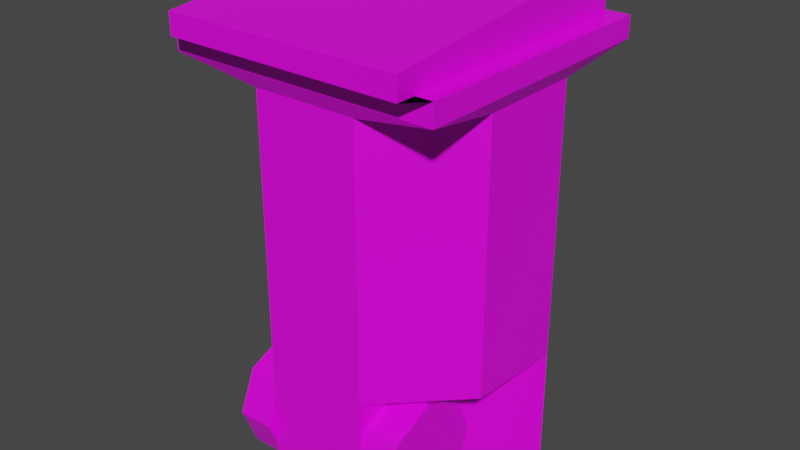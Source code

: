 # Source: trashcan.blend  (saved by Blender 3.0.42; exported with 4.5.12 LTS)
import bpy
from mathutils import Matrix  # noqa: F401  (used for matrix-valued properties, if any)

bpy.ops.wm.read_factory_settings(use_empty=True)
scene = bpy.context.scene
scene.name = 'Scene'

# ---- collections
col_collection = bpy.data.collections.new('Collection'); scene.collection.children.link(col_collection)

# ---- images (referenced by path relative to the original .blend; pixels are not part of the script)
import os
ASSET_DIR = os.environ.get("B2B_ASSET_DIR", "")  # directory of the original .blend (textures are referenced by path, not embedded)
HERE = os.path.dirname(os.path.abspath(__file__))  # packed textures are extracted next to this script under _unpacked/

def load_image(name, relpath, width, height, colorspace="sRGB"):
    """Load a texture the original file referenced (path relative to the .blend, or extracted next to this script)."""
    p = next((c for c in (os.path.join(HERE, relpath), os.path.join(ASSET_DIR, relpath)) if relpath and os.path.exists(c)), "")
    if p:
        img = bpy.data.images.load(p, check_existing=True)
        img.name = name
    else:  # same state as the original file: an image datablock whose file is absent (Cycles renders it pink)
        img = bpy.data.images.new(name, width, height)
        img.source = "FILE"
        img.filepath = "//" + (relpath or name)
    img.colorspace_settings.name = colorspace
    return img
img_palette_png = load_image('palette.png', 'palette.png', 1024, 1024, 'sRGB')

# ---- materials (node trees are filled in below, after node groups)
mat_material = bpy.data.materials.new('Material')
mat_material.alpha_threshold = 0.0
mat_material.use_transparent_shadow = False
mat_material.line_color = (0.0, 0.0, 0.0, 1.0)

# ---- material node trees
mat_material.use_nodes = True; mat_material.node_tree.nodes.clear()
_N = mat_material.node_tree.nodes; _L = mat_material.node_tree.links
n0 = _N.new('ShaderNodeOutputMaterial'); n0.name = 'Material Output'; n0.location = (300, 300)
n1 = _N.new('ShaderNodeBsdfPrincipled'); n1.name = 'Principled BSDF'; n1.location = (10, 300)
n1.distribution = 'GGX'
n1.subsurface_method = 'RANDOM_WALK_SKIN'
n1.inputs[2].default_value = 0.4
n1.inputs[3].default_value = 1.45
n1.inputs[27].default_value = (0.0, 0.0, 0.0, 1.0)
n1.inputs[28].default_value = 1.0
n2 = _N.new('ShaderNodeTexImage'); n2.name = 'Image Texture'; n2.location = (-301, 161)
n2.image = img_palette_png
_L.new(n1.outputs[0], n0.inputs[0])
_L.new(n2.outputs[0], n1.inputs[0])
n0.is_active_output = True

# ---- world
world_world = bpy.data.worlds.new('World'); scene.world = world_world
world_world.use_nodes = True; world_world.node_tree.nodes.clear()
_N = world_world.node_tree.nodes; _L = world_world.node_tree.links
n0 = _N.new('ShaderNodeOutputWorld'); n0.name = 'World Output'; n0.location = (300, 300)
n1 = _N.new('ShaderNodeBackground'); n1.name = 'Background'; n1.location = (10, 300)
n1.inputs[0].default_value = (0.05088, 0.05088, 0.05088, 1.0)
_L.new(n1.outputs[0], n0.inputs[0])
n0.is_active_output = True
world_world.color = (0.05088, 0.05088, 0.05088)
world_world.use_sun_shadow = False
world_world.sun_shadow_jitter_overblur = 0.0

# ---- meshes
me_circle = bpy.data.meshes.new('Circle')
me_circle.from_pydata([(-0.05451, 0.15, 0.02203), (-0.1848, 0.07654, 0.0), (-0.08319, -0.07654, 0.0), (-0.07654, -0.1848, 0.0), (0.07654, -0.1848, 0.0), (0.08319, -0.07654, 0.0), (0.1848, 0.07654, 0.0), (0.05451, 0.15, 0.02203), (-0.05451, 0.15, 0.1553), (-0.1848, 0.07654, 0.1773), (-0.08319, -0.07654, 0.1773), (-0.07654, -0.1848, 0.1773), (0.07654, -0.1848, 0.1773), (0.08319, -0.07654, 0.1773), (0.1848, 0.07654, 0.1773), (0.05451, 0.15, 0.1553), (-0.07654, 0.1848, 0.1895), (-0.1848, 0.07654, 0.1895), (-0.1848, -0.07654, 0.1895), (-0.07654, -0.1848, 0.1895), (0.07654, -0.1848, 0.1895), (0.1848, -0.07654, 0.1895), (0.1848, 0.07654, 0.1895), (0.07654, 0.1848, 0.1895), (-0.07654, 0.1848, 0.5728), (-0.1848, 0.07654, 0.5728), (-0.1848, -0.07654, 0.5728), (-0.07654, -0.1848, 0.5728), (0.07654, -0.1848, 0.5728), (0.1848, -0.07654, 0.5728), (0.1848, 0.07654, 0.5728), (0.07654, 0.1848, 0.5728), (-0.07654, 0.15, 0.0), (0.07654, 0.15, 0.0), (-0.07654, 0.1848, 0.1773), (0.07654, 0.1848, 0.1773), (0.07654, 0.1848, 0.3327), (-0.07654, 0.1848, 0.3327), (0.1848, -0.07654, 0.3327), (0.1848, 0.07654, 0.3327), (-0.07654, -0.1848, 0.3327), (0.07654, -0.1848, 0.3327), (-0.1848, 0.07654, 0.3327), (-0.1848, -0.07654, 0.3327), (-0.1973, 0.1973, 0.5947), (-0.1973, -0.1973, 0.5947), (0.1973, -0.1973, 0.5947), (0.1973, 0.1973, 0.5947), (-0.1973, 0.1973, 0.6253), (-0.1973, -0.1973, 0.6253), (0.1973, -0.1973, 0.6253), (0.1973, 0.1973, 0.6253), (-0.1521, 0.1761, 0.6457), (-0.1726, -0.2258, 0.6253), (0.1726, -0.2258, 0.6253), (0.1521, 0.1761, 0.6457), (-0.1521, 0.1761, 0.679), (-0.1726, -0.2258, 0.6559), (0.1726, -0.2258, 0.6559), (0.1521, 0.1761, 0.679), (-0.1726, 0.1761, 0.6253), (-0.1726, 0.1761, 0.6994), (0.1726, 0.1761, 0.6253), (0.1726, 0.1761, 0.6994), (-0.1521, 0.1985, 0.6457), (-0.1521, 0.1985, 0.679), (0.1521, 0.1985, 0.6457), (0.1521, 0.1985, 0.679), (-0.1311, -0.02529, 0.08717), (-0.07735, -0.02529, 0.08717), (-0.1311, -0.05064, 0.02597), (-0.07735, -0.05064, 0.02597), (-0.1311, -0.1118, 0.0006209), (-0.07735, -0.1118, 0.0006209), (-0.1311, -0.173, 0.02597), (-0.07735, -0.173, 0.02597), (-0.1311, -0.1984, 0.08717), (-0.07735, -0.1984, 0.08717), (-0.1311, -0.173, 0.1484), (-0.07735, -0.173, 0.1484), (-0.1311, -0.1118, 0.1737), (-0.07735, -0.1118, 0.1737), (-0.1311, -0.05064, 0.1484), (-0.07735, -0.05064, 0.1484), (0.0764, -0.02529, 0.08717), (0.1302, -0.02529, 0.08717), (0.0764, -0.05064, 0.02597), (0.1302, -0.05064, 0.02597), (0.0764, -0.1118, 0.0006209), (0.1302, -0.1118, 0.0006209), (0.0764, -0.173, 0.02597), (0.1302, -0.173, 0.02597), (0.0764, -0.1984, 0.08717), (0.1302, -0.1984, 0.08717), (0.0764, -0.173, 0.1484), (0.1302, -0.173, 0.1484), (0.0764, -0.1118, 0.1737), (0.1302, -0.1118, 0.1737), (0.0764, -0.05064, 0.1484), (0.1302, -0.05064, 0.1484)], [], [(1, 32, 34, 9), (0, 7, 15, 8), (6, 5, 13, 14), (4, 3, 11, 12), (2, 1, 9, 10), (33, 6, 14, 35), (5, 4, 12, 13), (3, 2, 10, 11), (1, 2, 3, 4, 5, 6, 33, 32), (12, 11, 19, 20), (10, 9, 17, 18), (35, 14, 22, 23), (13, 12, 20, 21), (11, 10, 18, 19), (9, 34, 16, 17), (34, 35, 23, 16), (14, 13, 21, 22), (37, 36, 31, 24), (39, 38, 29, 30), (41, 40, 27, 28), (43, 42, 25, 26), (36, 39, 30, 31), (38, 41, 28, 29), (40, 43, 26, 27), (42, 37, 24, 25), (7, 0, 32, 33), (8, 15, 35, 34), (0, 8, 34, 32), (15, 7, 33, 35), (17, 16, 37, 42), (19, 18, 43, 40), (21, 20, 41, 38), (23, 22, 39, 36), (18, 17, 42, 43), (20, 19, 40, 41), (22, 21, 38, 39), (16, 23, 36, 37), (31, 30, 47), (29, 28, 46), (27, 26, 45), (25, 24, 44), (24, 31, 47, 44), (30, 29, 46, 47), (28, 27, 45, 46), (26, 25, 44, 45), (47, 46, 50, 51), (46, 45, 49, 50), (45, 44, 48, 49), (44, 47, 51, 48), (50, 49, 53, 54), (49, 48, 60, 53), (48, 51, 62, 60), (51, 50, 54, 62), (62, 54, 58, 63), (54, 53, 57, 58), (53, 60, 61, 57), (57, 61, 63, 58), (59, 56, 65, 67), (52, 56, 61, 60), (55, 52, 60, 62), (56, 59, 63, 61), (59, 55, 62, 63), (64, 66, 67, 65), (56, 52, 64, 65), (55, 59, 67, 66), (52, 55, 66, 64), (68, 69, 71, 70), (70, 71, 73, 72), (72, 73, 75, 74), (74, 75, 77, 76), (76, 77, 79, 78), (78, 79, 81, 80), (71, 69, 83, 81, 79, 77, 75, 73), (80, 81, 83, 82), (82, 83, 69, 68), (68, 70, 72, 74, 76, 78, 80, 82), (84, 85, 87, 86), (86, 87, 89, 88), (88, 89, 91, 90), (90, 91, 93, 92), (92, 93, 95, 94), (94, 95, 97, 96), (87, 85, 99, 97, 95, 93, 91, 89), (96, 97, 99, 98), (98, 99, 85, 84), (84, 86, 88, 90, 92, 94, 96, 98)])
_uv = me_circle.uv_layers.new(name='UVMap')
_uv.uv.foreach_set('vector', [0.1993, 0.8038, 0.1993, 0.8038, 0.1993, 0.8038, 0.1993, 0.8038, 0.1993, 0.8038, 0.1993, 0.8038, 0.1993, 0.8038, 0.1993, 0.8038, 0.1993, 0.8038, 0.1993, 0.8038, 0.1993, 0.8038, 0.1993, 0.8038, 0.1993, 0.8038, 0.1993, 0.8038, 0.1993, 0.8038, 0.1993, 0.8038, 0.1993, 0.8038, 0.1993, 0.8038, 0.1993, 0.8038, 0.1993, 0.8038, 0.1993, 0.8038, 0.1993, 0.8038, 0.1993, 0.8038, 0.1993, 0.8038, 0.1993, 0.8038, 0.1993, 0.8038, 0.1993, 0.8038, 0.1993, 0.8038, 0.1993, 0.8038, 0.1993, 0.8038, 0.1993, 0.8038, 0.1993, 0.8038, 0.1993, 0.8038, 0.1993, 0.8038, 0.1993, 0.8038, 0.1993, 0.8038, 0.1993, 0.8038, 0.1993, 0.8038, 0.1993, 0.8038, 0.1993, 0.8038, 0.1993, 0.8038, 0.1993, 0.8038, 0.1993, 0.8038, 0.1993, 0.8038, 0.1993, 0.8038, 0.1993, 0.8038, 0.1993, 0.8038, 0.1993, 0.8038, 0.5806, 0.4318, 0.5806, 0.4318, 0.5806, 0.4318, 0.5806, 0.4318, 0.1993, 0.8038, 0.1993, 0.8038, 0.1993, 0.8038, 0.1993, 0.8038, 0.1993, 0.8038, 0.1993, 0.8038, 0.1993, 0.8038, 0.1993, 0.8038, 0.5806, 0.4318, 0.5806, 0.4318, 0.5806, 0.4318, 0.5806, 0.4318, 0.5806, 0.4318, 0.5806, 0.4318, 0.5806, 0.4318, 0.5806, 0.4318, 0.1993, 0.8038, 0.1993, 0.8038, 0.1993, 0.8038, 0.1993, 0.8038, 0.1993, 0.8038, 0.1993, 0.8038, 0.1993, 0.8038, 0.1993, 0.8038, 0.1993, 0.8038, 0.1993, 0.8038, 0.1993, 0.8038, 0.1993, 0.8038, 0.1993, 0.8038, 0.1993, 0.8038, 0.1993, 0.8038, 0.1993, 0.8038, 0.1993, 0.8038, 0.1993, 0.8038, 0.1993, 0.8038, 0.1993, 0.8038, 0.1993, 0.8038, 0.1993, 0.8038, 0.1993, 0.8038, 0.1993, 0.8038, 0.1993, 0.8038, 0.1993, 0.8038, 0.1993, 0.8038, 0.1993, 0.8038, 0.1993, 0.8038, 0.1993, 0.8038, 0.1993, 0.8038, 0.1993, 0.8038, 0.1993, 0.8038, 0.1993, 0.8038, 0.1993, 0.8038, 0.1993, 0.8038, 0.1993, 0.8038, 0.1993, 0.8038, 0.1993, 0.8038, 0.1993, 0.8038, 0.5806, 0.4318, 0.5806, 0.4318, 0.5806, 0.4318, 0.5806, 0.4318, 0.1993, 0.8038, 0.1993, 0.8038, 0.1993, 0.8038, 0.1993, 0.8038, 0.1993, 0.8038, 0.1993, 0.8038, 0.1993, 0.8038, 0.1993, 0.8038, 0.1993, 0.8038, 0.1993, 0.8038, 0.1993, 0.8038, 0.1993, 0.8038, 0.1993, 0.8038, 0.1993, 0.8038, 0.1993, 0.8038, 0.1993, 0.8038, 0.1993, 0.8038, 0.1993, 0.8038, 0.1993, 0.8038, 0.1993, 0.8038, 0.1993, 0.8038, 0.1993, 0.8038, 0.1993, 0.8038, 0.1993, 0.8038, 0.1993, 0.8038, 0.1993, 0.8038, 0.1993, 0.8038, 0.1993, 0.8038, 0.1993, 0.8038, 0.1993, 0.8038, 0.1993, 0.8038, 0.1993, 0.8038, 0.1993, 0.8038, 0.1993, 0.8038, 0.1993, 0.8038, 0.1993, 0.8038, 0.1993, 0.8038, 0.1993, 0.8038, 0.1993, 0.8038, 0.1993, 0.8038, 0.1993, 0.8038, 0.1993, 0.8038, 0.1993, 0.8038, 0.1993, 0.8038, 0.1993, 0.8038, 0.1993, 0.8038, 0.1993, 0.8038, 0.1993, 0.8038, 0.1993, 0.8038, 0.1993, 0.8038, 0.1993, 0.8038, 0.1993, 0.8038, 0.1993, 0.8038, 0.1993, 0.8038, 0.1993, 0.8038, 0.1993, 0.8038, 0.1993, 0.8038, 0.1993, 0.8038, 0.1993, 0.8038, 0.1993, 0.8038, 0.1993, 0.8038, 0.1993, 0.8038, 0.1993, 0.8038, 0.1993, 0.8038, 0.1993, 0.8038, 0.1993, 0.8038, 0.1993, 0.8038, 0.1993, 0.8038, 0.1993, 0.8038, 0.1993, 0.8038, 0.1993, 0.8038, 0.1993, 0.8038, 0.1993, 0.8038, 0.1993, 0.8038, 0.1993, 0.8038, 0.1993, 0.8038, 0.1993, 0.8038, 0.1993, 0.8038, 0.1993, 0.8038, 0.1993, 0.8038, 0.1993, 0.8038, 0.1993, 0.8038, 0.1993, 0.8038, 0.1993, 0.8038, 0.1993, 0.8038, 0.1993, 0.8038, 0.1993, 0.8038, 0.1993, 0.8038, 0.1993, 0.8038, 0.1993, 0.8038, 0.1993, 0.8038, 0.1993, 0.8038, 0.1993, 0.8038, 0.1993, 0.8038, 0.1993, 0.8038, 0.1993, 0.8038, 0.1993, 0.8038, 0.1993, 0.8038, 0.1993, 0.8038, 0.1993, 0.8038, 0.08145, 0.8007, 0.08145, 0.8007, 0.08145, 0.8007, 0.08145, 0.8007, 0.08145, 0.8007, 0.08145, 0.8007, 0.08145, 0.8007, 0.08145, 0.8007, 0.08145, 0.8007, 0.08145, 0.8007, 0.08145, 0.8007, 0.08145, 0.8007, 0.08145, 0.8007, 0.08145, 0.8007, 0.08145, 0.8007, 0.08145, 0.8007, 0.3075, 0.8038, 0.3075, 0.8038, 0.3075, 0.8038, 0.3075, 0.8038, 0.08145, 0.8007, 0.08145, 0.8007, 0.08145, 0.8007, 0.08145, 0.8007, 0.08145, 0.8007, 0.08145, 0.8007, 0.08145, 0.8007, 0.08145, 0.8007, 0.08145, 0.8007, 0.08145, 0.8007, 0.08145, 0.8007, 0.08145, 0.8007, 0.08145, 0.8007, 0.08145, 0.8007, 0.08145, 0.8007, 0.08145, 0.8007, 0.3075, 0.8038, 0.3075, 0.8038, 0.3075, 0.8038, 0.3075, 0.8038, 0.3075, 0.8038, 0.3075, 0.8038, 0.3075, 0.8038, 0.3075, 0.8038, 0.3075, 0.8038, 0.3075, 0.8038, 0.3075, 0.8038, 0.3075, 0.8038, 0.3075, 0.8038, 0.3075, 0.8038, 0.3075, 0.8038, 0.3075, 0.8038, 0.08405, 0.4396, 0.08405, 0.4396, 0.08405, 0.4396, 0.08405, 0.4396, 0.08405, 0.4396, 0.08405, 0.4396, 0.08405, 0.4396, 0.08405, 0.4396, 0.08405, 0.4396, 0.08405, 0.4396, 0.08405, 0.4396, 0.08405, 0.4396, 0.08405, 0.4396, 0.08405, 0.4396, 0.08405, 0.4396, 0.08405, 0.4396, 0.08405, 0.4396, 0.08405, 0.4396, 0.08405, 0.4396, 0.08405, 0.4396, 0.08405, 0.4396, 0.08405, 0.4396, 0.08405, 0.4396, 0.08405, 0.4396, 0.08405, 0.4396, 0.08405, 0.4396, 0.08405, 0.4396, 0.08405, 0.4396, 0.08405, 0.4396, 0.08405, 0.4396, 0.08405, 0.4396, 0.08405, 0.4396, 0.08405, 0.4396, 0.08405, 0.4396, 0.08405, 0.4396, 0.08405, 0.4396, 0.08405, 0.4396, 0.08405, 0.4396, 0.08405, 0.4396, 0.08405, 0.4396, 0.08405, 0.4396, 0.08405, 0.4396, 0.08405, 0.4396, 0.08405, 0.4396, 0.08405, 0.4396, 0.08405, 0.4396, 0.08405, 0.4396, 0.08405, 0.4396, 0.08405, 0.4396, 0.08405, 0.4396, 0.08405, 0.4396, 0.08405, 0.4396, 0.08405, 0.4396, 0.08405, 0.4396, 0.08405, 0.4396, 0.08405, 0.4396, 0.08405, 0.4396, 0.08405, 0.4396, 0.08405, 0.4396, 0.08405, 0.4396, 0.08405, 0.4396, 0.08405, 0.4396, 0.08405, 0.4396, 0.08405, 0.4396, 0.08405, 0.4396, 0.08405, 0.4396, 0.08405, 0.4396, 0.08405, 0.4396, 0.08405, 0.4396, 0.08405, 0.4396, 0.08405, 0.4396, 0.08405, 0.4396, 0.08405, 0.4396, 0.08405, 0.4396, 0.08405, 0.4396, 0.08405, 0.4396, 0.08405, 0.4396, 0.08405, 0.4396, 0.08405, 0.4396, 0.08405, 0.4396, 0.08405, 0.4396, 0.08405, 0.4396, 0.08405, 0.4396, 0.08405, 0.4396, 0.08405, 0.4396, 0.08405, 0.4396, 0.08405, 0.4396, 0.08405, 0.4396, 0.08405, 0.4396, 0.08405, 0.4396, 0.08405, 0.4396, 0.08405, 0.4396, 0.08405, 0.4396, 0.08405, 0.4396, 0.08405, 0.4396, 0.08405, 0.4396])
me_circle.materials.append(mat_material)
me_circle.use_remesh_fix_poles = True
me_circle.use_remesh_preserve_attributes = False
me_circle.update()

# ---- objects
ob_circle = bpy.data.objects.new('Circle', me_circle)

# ---- transforms, parenting, visibility, modifiers, constraints
ob_circle.location = (0.0, 0.0, 0.0)

# ---- collection membership
col_collection.objects.link(ob_circle)

# ---- scene / render settings (as saved in the file)
scene.frame_start = 1; scene.frame_end = 250; scene.frame_set(1)
scene.render.engine = 'BLENDER_EEVEE_NEXT'
scene.cycles.sampling_pattern = 'TABULATED_SOBOL'
scene.cycles.use_light_tree = False
scene.view_settings.view_transform = 'Filmic'
bpy.context.view_layer.update()

# ---- added for rendering (the .blend has no active camera and no usable light): camera, sun
cam_auto = bpy.data.cameras.new('AutoCamera')
cam_auto.lens = 50.0
cam_auto.sensor_width = 36.0
cam_auto.clip_end = 1000.0
ob_auto_camera = bpy.data.objects.new('AutoCamera', cam_auto)
scene.collection.objects.link(ob_auto_camera)
ob_auto_camera.location = (0.840306, -1.02202, 1.02194)
ob_auto_camera.rotation_euler = (1.09748, -7.21219e-08, 0.694738)
scene.camera = ob_auto_camera
light_auto_sun = bpy.data.lights.new('AutoSun', 'SUN')
light_auto_sun.energy = 3.0
light_auto_sun.angle = 0.0523599
ob_auto_sun = bpy.data.objects.new('AutoSun', light_auto_sun)
scene.collection.objects.link(ob_auto_sun)
ob_auto_sun.rotation_euler = (0.872665, 0.174533, 0.523599)
bpy.context.view_layer.update()
